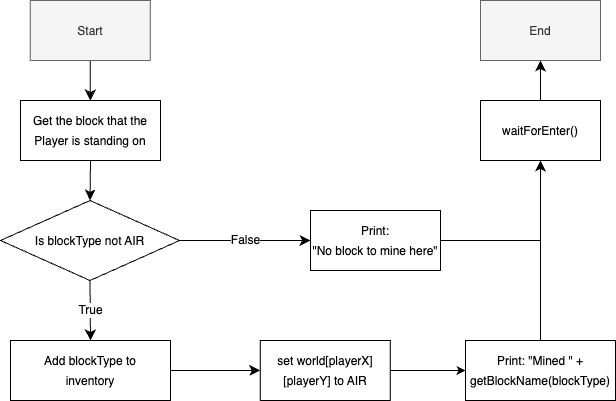

The diagram above was exported from draw.io. Its source (the exported page's mxGraphModel, read from the mxfile embedded in the PNG):
<mxGraphModel dx="1434" dy="722" grid="1" gridSize="10" guides="1" tooltips="1" connect="1" arrows="1" fold="1" page="1" pageScale="1" pageWidth="827" pageHeight="1169" math="0" shadow="0">
  <root>
    <mxCell id="0" />
    <mxCell id="1" parent="0" />
    <mxCell id="vDI0wPWZahfwb5R5ebrp-291" style="edgeStyle=none;curved=1;rounded=0;orthogonalLoop=1;jettySize=auto;html=1;exitX=0.5;exitY=1;exitDx=0;exitDy=0;fontSize=12;startSize=8;endSize=8;" edge="1" parent="1" source="vDI0wPWZahfwb5R5ebrp-292" target="vDI0wPWZahfwb5R5ebrp-294">
      <mxGeometry relative="1" as="geometry" />
    </mxCell>
    <mxCell id="vDI0wPWZahfwb5R5ebrp-292" value="&lt;font style=&quot;font-size: 12px;&quot;&gt;Start&lt;/font&gt;" style="rounded=0;whiteSpace=wrap;html=1;fontSize=16;fillColor=#f5f5f5;fontColor=#333333;strokeColor=#666666;" vertex="1" parent="1">
      <mxGeometry x="139.75" y="370" width="120" height="60" as="geometry" />
    </mxCell>
    <mxCell id="vDI0wPWZahfwb5R5ebrp-293" style="edgeStyle=none;curved=1;rounded=0;orthogonalLoop=1;jettySize=auto;html=1;exitX=0.5;exitY=1;exitDx=0;exitDy=0;entryX=0.5;entryY=0;entryDx=0;entryDy=0;fontSize=12;startSize=8;endSize=8;" edge="1" parent="1" source="vDI0wPWZahfwb5R5ebrp-294" target="vDI0wPWZahfwb5R5ebrp-297">
      <mxGeometry relative="1" as="geometry" />
    </mxCell>
    <mxCell id="vDI0wPWZahfwb5R5ebrp-294" value="&lt;font style=&quot;font-size: 12px;&quot;&gt;Get the block that the&lt;br&gt;Player is standing on&lt;br&gt;&lt;/font&gt;" style="rounded=0;whiteSpace=wrap;html=1;fontSize=16;" vertex="1" parent="1">
      <mxGeometry x="130" y="470" width="140" height="60" as="geometry" />
    </mxCell>
    <mxCell id="vDI0wPWZahfwb5R5ebrp-295" value="True" style="edgeStyle=none;curved=1;rounded=0;orthogonalLoop=1;jettySize=auto;html=1;exitX=0.5;exitY=1;exitDx=0;exitDy=0;entryX=0.5;entryY=0;entryDx=0;entryDy=0;fontSize=12;startSize=8;endSize=8;" edge="1" parent="1" source="vDI0wPWZahfwb5R5ebrp-297" target="vDI0wPWZahfwb5R5ebrp-300">
      <mxGeometry relative="1" as="geometry" />
    </mxCell>
    <mxCell id="vDI0wPWZahfwb5R5ebrp-296" value="False" style="edgeStyle=none;curved=1;rounded=0;orthogonalLoop=1;jettySize=auto;html=1;exitX=1;exitY=0.5;exitDx=0;exitDy=0;entryX=0;entryY=0.5;entryDx=0;entryDy=0;fontSize=12;startSize=8;endSize=8;" edge="1" parent="1" source="vDI0wPWZahfwb5R5ebrp-297" target="vDI0wPWZahfwb5R5ebrp-302">
      <mxGeometry relative="1" as="geometry" />
    </mxCell>
    <mxCell id="vDI0wPWZahfwb5R5ebrp-297" value="&lt;font style=&quot;font-size: 12px;&quot;&gt;Is blockType not AIR&lt;/font&gt;" style="rhombus;whiteSpace=wrap;html=1;fontSize=16;" vertex="1" parent="1">
      <mxGeometry x="110" y="570" width="179" height="80" as="geometry" />
    </mxCell>
    <mxCell id="vDI0wPWZahfwb5R5ebrp-298" style="edgeStyle=none;curved=1;rounded=0;orthogonalLoop=1;jettySize=auto;html=1;exitX=1;exitY=0.5;exitDx=0;exitDy=0;fontSize=12;startSize=8;endSize=8;" edge="1" parent="1" source="vDI0wPWZahfwb5R5ebrp-294" target="vDI0wPWZahfwb5R5ebrp-294">
      <mxGeometry relative="1" as="geometry" />
    </mxCell>
    <mxCell id="vDI0wPWZahfwb5R5ebrp-299" style="edgeStyle=none;curved=1;rounded=0;orthogonalLoop=1;jettySize=auto;html=1;exitX=1;exitY=0.5;exitDx=0;exitDy=0;entryX=0;entryY=0.5;entryDx=0;entryDy=0;fontSize=12;startSize=8;endSize=8;" edge="1" parent="1" source="vDI0wPWZahfwb5R5ebrp-300" target="vDI0wPWZahfwb5R5ebrp-307">
      <mxGeometry relative="1" as="geometry" />
    </mxCell>
    <mxCell id="vDI0wPWZahfwb5R5ebrp-300" value="&lt;font style=&quot;font-size: 12px;&quot;&gt;Add blockType to &lt;br&gt;inventory&lt;/font&gt;" style="rounded=0;whiteSpace=wrap;html=1;fontSize=16;" vertex="1" parent="1">
      <mxGeometry x="120" y="710" width="160" height="60" as="geometry" />
    </mxCell>
    <mxCell id="vDI0wPWZahfwb5R5ebrp-301" style="edgeStyle=none;rounded=0;orthogonalLoop=1;jettySize=auto;html=1;exitX=1;exitY=0.5;exitDx=0;exitDy=0;entryX=0.5;entryY=1;entryDx=0;entryDy=0;fontSize=12;startSize=8;endSize=8;" edge="1" parent="1" source="vDI0wPWZahfwb5R5ebrp-302" target="vDI0wPWZahfwb5R5ebrp-305">
      <mxGeometry relative="1" as="geometry">
        <Array as="points">
          <mxPoint x="650" y="610" />
        </Array>
      </mxGeometry>
    </mxCell>
    <mxCell id="vDI0wPWZahfwb5R5ebrp-302" value="&lt;font style=&quot;font-size: 12px;&quot;&gt;Print:&lt;br&gt;&quot;No block to mine here&quot;&lt;/font&gt;" style="rounded=0;whiteSpace=wrap;html=1;fontSize=16;" vertex="1" parent="1">
      <mxGeometry x="420" y="580" width="130" height="60" as="geometry" />
    </mxCell>
    <mxCell id="vDI0wPWZahfwb5R5ebrp-303" value="&lt;font style=&quot;font-size: 12px;&quot;&gt;End&lt;/font&gt;" style="rounded=0;whiteSpace=wrap;html=1;fontSize=16;fillColor=#f5f5f5;fontColor=#333333;strokeColor=#666666;" vertex="1" parent="1">
      <mxGeometry x="590" y="370" width="120" height="60" as="geometry" />
    </mxCell>
    <mxCell id="vDI0wPWZahfwb5R5ebrp-304" style="edgeStyle=none;curved=1;rounded=0;orthogonalLoop=1;jettySize=auto;html=1;exitX=0.5;exitY=0;exitDx=0;exitDy=0;entryX=0.5;entryY=1;entryDx=0;entryDy=0;fontSize=12;startSize=8;endSize=8;" edge="1" parent="1" source="vDI0wPWZahfwb5R5ebrp-305" target="vDI0wPWZahfwb5R5ebrp-303">
      <mxGeometry relative="1" as="geometry" />
    </mxCell>
    <mxCell id="vDI0wPWZahfwb5R5ebrp-305" value="&lt;font style=&quot;font-size: 12px;&quot;&gt;waitForEnter()&lt;/font&gt;" style="rounded=0;whiteSpace=wrap;html=1;fontSize=16;" vertex="1" parent="1">
      <mxGeometry x="590" y="470" width="120" height="60" as="geometry" />
    </mxCell>
    <mxCell id="vDI0wPWZahfwb5R5ebrp-306" value="" style="edgeStyle=orthogonalEdgeStyle;rounded=0;orthogonalLoop=1;jettySize=auto;html=1;" edge="1" parent="1" source="vDI0wPWZahfwb5R5ebrp-307" target="vDI0wPWZahfwb5R5ebrp-309">
      <mxGeometry relative="1" as="geometry" />
    </mxCell>
    <mxCell id="vDI0wPWZahfwb5R5ebrp-307" value="&lt;font style=&quot;font-size: 12px;&quot;&gt;set&amp;nbsp;world[playerX][playerY] to AIR&lt;/font&gt;" style="rounded=0;whiteSpace=wrap;html=1;fontSize=16;" vertex="1" parent="1">
      <mxGeometry x="369.75" y="710" width="130" height="60" as="geometry" />
    </mxCell>
    <mxCell id="vDI0wPWZahfwb5R5ebrp-308" style="edgeStyle=none;curved=1;rounded=0;orthogonalLoop=1;jettySize=auto;html=1;exitX=0.5;exitY=0;exitDx=0;exitDy=0;entryX=0.5;entryY=1;entryDx=0;entryDy=0;fontSize=12;startSize=8;endSize=8;" edge="1" parent="1" target="vDI0wPWZahfwb5R5ebrp-305">
      <mxGeometry relative="1" as="geometry">
        <mxPoint x="650" y="710" as="sourcePoint" />
      </mxGeometry>
    </mxCell>
    <mxCell id="vDI0wPWZahfwb5R5ebrp-309" value="&lt;font style=&quot;font-size: 12px;&quot;&gt;Print: &quot;Mined &quot; +&lt;br&gt;getBlockName(blockType)&lt;br&gt;&lt;/font&gt;" style="rounded=0;whiteSpace=wrap;html=1;fontSize=16;" vertex="1" parent="1">
      <mxGeometry x="575" y="710" width="150" height="60" as="geometry" />
    </mxCell>
  </root>
</mxGraphModel>